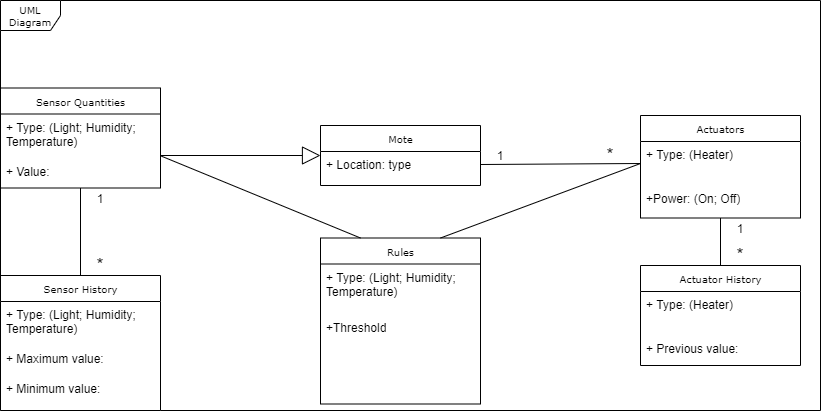

The diagram above was exported from draw.io. Its source (the exported page's mxGraphModel, read from the mxfile embedded in the PNG):
<mxGraphModel dx="1038" dy="600" grid="1" gridSize="10" guides="1" tooltips="1" connect="1" arrows="1" fold="1" page="1" pageScale="1" pageWidth="850" pageHeight="1100" background="#ffffff" math="0" shadow="0">
  <root>
    <mxCell id="0" />
    <mxCell id="1" parent="0" />
    <mxCell id="17acba5748e5396b-1" value="UML Diagram" style="shape=umlFrame;whiteSpace=wrap;html=1;rounded=0;shadow=0;comic=0;labelBackgroundColor=none;strokeWidth=1;fontFamily=Verdana;fontSize=10;align=center;" parent="1" vertex="1">
      <mxGeometry x="30" y="15" width="820" height="410" as="geometry" />
    </mxCell>
    <mxCell id="17acba5748e5396b-20" value="Sensor Quantities" style="swimlane;html=1;fontStyle=0;childLayout=stackLayout;horizontal=1;startSize=26;fillColor=none;horizontalStack=0;resizeParent=1;resizeLast=0;collapsible=1;marginBottom=0;swimlaneFillColor=#ffffff;rounded=0;shadow=0;comic=0;labelBackgroundColor=none;strokeWidth=1;fontFamily=Verdana;fontSize=10;align=center;" parent="1" vertex="1">
      <mxGeometry x="30" y="102.5" width="160" height="100" as="geometry" />
    </mxCell>
    <mxCell id="17acba5748e5396b-21" value="+ Type: (Light; Humidity; Temperature)" style="text;html=1;strokeColor=none;fillColor=none;align=left;verticalAlign=top;spacingLeft=4;spacingRight=4;whiteSpace=wrap;overflow=hidden;rotatable=0;points=[[0,0.5],[1,0.5]];portConstraint=eastwest;" parent="17acba5748e5396b-20" vertex="1">
      <mxGeometry y="26" width="160" height="44" as="geometry" />
    </mxCell>
    <mxCell id="1z3z-Q4Mk16n9ksnHcf_-19" value="+ Value:" style="text;html=1;strokeColor=none;fillColor=none;align=left;verticalAlign=top;spacingLeft=4;spacingRight=4;whiteSpace=wrap;overflow=hidden;rotatable=0;points=[[0,0.5],[1,0.5]];portConstraint=eastwest;" parent="17acba5748e5396b-20" vertex="1">
      <mxGeometry y="70" width="160" height="30" as="geometry" />
    </mxCell>
    <mxCell id="17acba5748e5396b-30" value="Actuators" style="swimlane;html=1;fontStyle=0;childLayout=stackLayout;horizontal=1;startSize=26;fillColor=none;horizontalStack=0;resizeParent=1;resizeLast=0;collapsible=1;marginBottom=0;swimlaneFillColor=#ffffff;rounded=0;shadow=0;comic=0;labelBackgroundColor=none;strokeWidth=1;fontFamily=Verdana;fontSize=10;align=center;" parent="1" vertex="1">
      <mxGeometry x="670" y="130" width="160" height="102.5" as="geometry" />
    </mxCell>
    <mxCell id="1z3z-Q4Mk16n9ksnHcf_-2" value="+ Type: (Heater)" style="text;html=1;strokeColor=none;fillColor=none;align=left;verticalAlign=top;spacingLeft=4;spacingRight=4;whiteSpace=wrap;overflow=hidden;rotatable=0;points=[[0,0.5],[1,0.5]];portConstraint=eastwest;" parent="17acba5748e5396b-30" vertex="1">
      <mxGeometry y="26" width="160" height="44" as="geometry" />
    </mxCell>
    <mxCell id="1z3z-Q4Mk16n9ksnHcf_-18" value="+Power: (On; Off)" style="text;html=1;strokeColor=none;fillColor=none;align=left;verticalAlign=top;spacingLeft=4;spacingRight=4;whiteSpace=wrap;overflow=hidden;rotatable=0;points=[[0,0.5],[1,0.5]];portConstraint=eastwest;" parent="17acba5748e5396b-30" vertex="1">
      <mxGeometry y="70" width="160" height="30" as="geometry" />
    </mxCell>
    <mxCell id="1z3z-Q4Mk16n9ksnHcf_-5" value="Mote" style="swimlane;html=1;fontStyle=0;childLayout=stackLayout;horizontal=1;startSize=26;fillColor=none;horizontalStack=0;resizeParent=1;resizeLast=0;collapsible=1;marginBottom=0;swimlaneFillColor=#ffffff;rounded=0;shadow=0;comic=0;labelBackgroundColor=none;strokeWidth=1;fontFamily=Verdana;fontSize=10;align=center;" parent="1" vertex="1">
      <mxGeometry x="350" y="140" width="160" height="60" as="geometry" />
    </mxCell>
    <mxCell id="1z3z-Q4Mk16n9ksnHcf_-6" value="+ Location: type" style="text;html=1;strokeColor=none;fillColor=none;align=left;verticalAlign=top;spacingLeft=4;spacingRight=4;whiteSpace=wrap;overflow=hidden;rotatable=0;points=[[0,0.5],[1,0.5]];portConstraint=eastwest;" parent="1z3z-Q4Mk16n9ksnHcf_-5" vertex="1">
      <mxGeometry y="26" width="160" height="26" as="geometry" />
    </mxCell>
    <mxCell id="1z3z-Q4Mk16n9ksnHcf_-12" value="" style="endArrow=block;endSize=16;endFill=0;html=1;" parent="1" edge="1">
      <mxGeometry width="160" relative="1" as="geometry">
        <mxPoint x="190" y="170" as="sourcePoint" />
        <mxPoint x="350" y="170" as="targetPoint" />
      </mxGeometry>
    </mxCell>
    <mxCell id="hOvfCj_ux5JKxyGMRx-v-2" value="Sensor History" style="swimlane;html=1;fontStyle=0;childLayout=stackLayout;horizontal=1;startSize=26;fillColor=none;horizontalStack=0;resizeParent=1;resizeLast=0;collapsible=1;marginBottom=0;swimlaneFillColor=#ffffff;rounded=0;shadow=0;comic=0;labelBackgroundColor=none;strokeWidth=1;fontFamily=Verdana;fontSize=10;align=center;" parent="1" vertex="1">
      <mxGeometry x="30" y="290" width="160" height="135" as="geometry" />
    </mxCell>
    <mxCell id="hOvfCj_ux5JKxyGMRx-v-3" value="+ Type: (Light; Humidity; Temperature)" style="text;html=1;strokeColor=none;fillColor=none;align=left;verticalAlign=top;spacingLeft=4;spacingRight=4;whiteSpace=wrap;overflow=hidden;rotatable=0;points=[[0,0.5],[1,0.5]];portConstraint=eastwest;" parent="hOvfCj_ux5JKxyGMRx-v-2" vertex="1">
      <mxGeometry y="26" width="160" height="44" as="geometry" />
    </mxCell>
    <mxCell id="hOvfCj_ux5JKxyGMRx-v-4" value="+ Maximum value:" style="text;html=1;strokeColor=none;fillColor=none;align=left;verticalAlign=top;spacingLeft=4;spacingRight=4;whiteSpace=wrap;overflow=hidden;rotatable=0;points=[[0,0.5],[1,0.5]];portConstraint=eastwest;" parent="hOvfCj_ux5JKxyGMRx-v-2" vertex="1">
      <mxGeometry y="70" width="160" height="30" as="geometry" />
    </mxCell>
    <mxCell id="hOvfCj_ux5JKxyGMRx-v-5" value="+ Minimum value:" style="text;html=1;strokeColor=none;fillColor=none;align=left;verticalAlign=top;spacingLeft=4;spacingRight=4;whiteSpace=wrap;overflow=hidden;rotatable=0;points=[[0,0.5],[1,0.5]];portConstraint=eastwest;" parent="hOvfCj_ux5JKxyGMRx-v-2" vertex="1">
      <mxGeometry y="100" width="160" height="30" as="geometry" />
    </mxCell>
    <mxCell id="zXJFKIeGzPU40u8w2sPc-3" value="" style="endArrow=none;html=1;exitX=0.5;exitY=0;exitDx=0;exitDy=0;entryX=0.5;entryY=1;entryDx=0;entryDy=0;" parent="1" source="hOvfCj_ux5JKxyGMRx-v-2" target="17acba5748e5396b-20" edge="1">
      <mxGeometry width="50" height="50" relative="1" as="geometry">
        <mxPoint x="390" y="310" as="sourcePoint" />
        <mxPoint x="440" y="260" as="targetPoint" />
      </mxGeometry>
    </mxCell>
    <mxCell id="zXJFKIeGzPU40u8w2sPc-4" value="" style="endArrow=none;html=1;exitX=1;exitY=0.5;exitDx=0;exitDy=0;entryX=0;entryY=0.5;entryDx=0;entryDy=0;" parent="1" source="1z3z-Q4Mk16n9ksnHcf_-6" target="1z3z-Q4Mk16n9ksnHcf_-2" edge="1">
      <mxGeometry width="50" height="50" relative="1" as="geometry">
        <mxPoint x="560" y="170" as="sourcePoint" />
        <mxPoint x="610" y="120" as="targetPoint" />
      </mxGeometry>
    </mxCell>
    <mxCell id="3Hzy51ttoXQpRqZHth44-1" value="Actuator History" style="swimlane;html=1;fontStyle=0;childLayout=stackLayout;horizontal=1;startSize=26;fillColor=none;horizontalStack=0;resizeParent=1;resizeLast=0;collapsible=1;marginBottom=0;swimlaneFillColor=#ffffff;rounded=0;shadow=0;comic=0;labelBackgroundColor=none;strokeWidth=1;fontFamily=Verdana;fontSize=10;align=center;" parent="1" vertex="1">
      <mxGeometry x="670" y="280" width="160" height="100" as="geometry" />
    </mxCell>
    <mxCell id="3Hzy51ttoXQpRqZHth44-2" value="+ Type: (Heater)" style="text;html=1;strokeColor=none;fillColor=none;align=left;verticalAlign=top;spacingLeft=4;spacingRight=4;whiteSpace=wrap;overflow=hidden;rotatable=0;points=[[0,0.5],[1,0.5]];portConstraint=eastwest;" parent="3Hzy51ttoXQpRqZHth44-1" vertex="1">
      <mxGeometry y="26" width="160" height="44" as="geometry" />
    </mxCell>
    <mxCell id="3Hzy51ttoXQpRqZHth44-3" value="+ Previous value:" style="text;html=1;strokeColor=none;fillColor=none;align=left;verticalAlign=top;spacingLeft=4;spacingRight=4;whiteSpace=wrap;overflow=hidden;rotatable=0;points=[[0,0.5],[1,0.5]];portConstraint=eastwest;" parent="3Hzy51ttoXQpRqZHth44-1" vertex="1">
      <mxGeometry y="70" width="160" height="30" as="geometry" />
    </mxCell>
    <mxCell id="3Hzy51ttoXQpRqZHth44-7" value="" style="endArrow=none;html=1;exitX=0.5;exitY=0;exitDx=0;exitDy=0;" parent="1" source="3Hzy51ttoXQpRqZHth44-1" edge="1">
      <mxGeometry width="50" height="50" relative="1" as="geometry">
        <mxPoint x="700" y="282.5" as="sourcePoint" />
        <mxPoint x="750" y="232.5" as="targetPoint" />
      </mxGeometry>
    </mxCell>
    <mxCell id="3Hzy51ttoXQpRqZHth44-8" value="1" style="text;html=1;strokeColor=none;fillColor=none;align=center;verticalAlign=middle;whiteSpace=wrap;rounded=0;" parent="1" vertex="1">
      <mxGeometry x="510" y="160" width="40" height="20" as="geometry" />
    </mxCell>
    <mxCell id="3Hzy51ttoXQpRqZHth44-9" value="&lt;font style=&quot;font-size: 18px&quot;&gt;*&lt;/font&gt;" style="text;html=1;strokeColor=none;fillColor=none;align=center;verticalAlign=middle;whiteSpace=wrap;rounded=0;" parent="1" vertex="1">
      <mxGeometry x="620" y="160" width="40" height="20" as="geometry" />
    </mxCell>
    <mxCell id="3Hzy51ttoXQpRqZHth44-10" value="1" style="text;html=1;strokeColor=none;fillColor=none;align=center;verticalAlign=middle;whiteSpace=wrap;rounded=0;" parent="1" vertex="1">
      <mxGeometry x="750" y="232.5" width="40" height="20" as="geometry" />
    </mxCell>
    <mxCell id="3Hzy51ttoXQpRqZHth44-11" value="&lt;font style=&quot;font-size: 18px&quot;&gt;*&lt;/font&gt;" style="text;html=1;strokeColor=none;fillColor=none;align=center;verticalAlign=middle;whiteSpace=wrap;rounded=0;" parent="1" vertex="1">
      <mxGeometry x="750" y="260" width="40" height="20" as="geometry" />
    </mxCell>
    <mxCell id="3Hzy51ttoXQpRqZHth44-12" value="&lt;font style=&quot;font-size: 18px&quot;&gt;*&lt;/font&gt;" style="text;html=1;strokeColor=none;fillColor=none;align=center;verticalAlign=middle;whiteSpace=wrap;rounded=0;" parent="1" vertex="1">
      <mxGeometry x="110" y="270" width="40" height="20" as="geometry" />
    </mxCell>
    <mxCell id="3Hzy51ttoXQpRqZHth44-13" value="1" style="text;html=1;strokeColor=none;fillColor=none;align=center;verticalAlign=middle;whiteSpace=wrap;rounded=0;" parent="1" vertex="1">
      <mxGeometry x="110" y="202.5" width="40" height="20" as="geometry" />
    </mxCell>
    <mxCell id="oqMbacArZ__zI20Z_E4e-1" value="Rules" style="swimlane;html=1;fontStyle=0;childLayout=stackLayout;horizontal=1;startSize=26;fillColor=none;horizontalStack=0;resizeParent=1;resizeLast=0;collapsible=1;marginBottom=0;swimlaneFillColor=#ffffff;rounded=0;shadow=0;comic=0;labelBackgroundColor=none;strokeWidth=1;fontFamily=Verdana;fontSize=10;align=center;" parent="1" vertex="1">
      <mxGeometry x="350" y="252.5" width="160" height="166" as="geometry" />
    </mxCell>
    <mxCell id="oqMbacArZ__zI20Z_E4e-2" value="+ Type: (Light; Humidity; Temperature)" style="text;html=1;strokeColor=none;fillColor=none;align=left;verticalAlign=top;spacingLeft=4;spacingRight=4;whiteSpace=wrap;overflow=hidden;rotatable=0;points=[[0,0.5],[1,0.5]];portConstraint=eastwest;" parent="oqMbacArZ__zI20Z_E4e-1" vertex="1">
      <mxGeometry y="26" width="160" height="50" as="geometry" />
    </mxCell>
    <mxCell id="oqMbacArZ__zI20Z_E4e-3" value="+Threshold" style="text;html=1;strokeColor=none;fillColor=none;align=left;verticalAlign=top;spacingLeft=4;spacingRight=4;whiteSpace=wrap;overflow=hidden;rotatable=0;points=[[0,0.5],[1,0.5]];portConstraint=eastwest;" parent="oqMbacArZ__zI20Z_E4e-1" vertex="1">
      <mxGeometry y="76" width="160" height="44" as="geometry" />
    </mxCell>
    <mxCell id="oqMbacArZ__zI20Z_E4e-9" value="" style="endArrow=none;html=1;exitX=0.75;exitY=0;exitDx=0;exitDy=0;entryX=0;entryY=0.5;entryDx=0;entryDy=0;" parent="1" source="oqMbacArZ__zI20Z_E4e-1" target="1z3z-Q4Mk16n9ksnHcf_-2" edge="1">
      <mxGeometry width="50" height="50" relative="1" as="geometry">
        <mxPoint x="480" y="232.5" as="sourcePoint" />
        <mxPoint x="640" y="231.5" as="targetPoint" />
      </mxGeometry>
    </mxCell>
    <mxCell id="oqMbacArZ__zI20Z_E4e-10" value="" style="endArrow=none;html=1;exitX=1.005;exitY=-0.063;exitDx=0;exitDy=0;entryX=0.25;entryY=0;entryDx=0;entryDy=0;exitPerimeter=0;" parent="1" source="1z3z-Q4Mk16n9ksnHcf_-19" target="oqMbacArZ__zI20Z_E4e-1" edge="1">
      <mxGeometry width="50" height="50" relative="1" as="geometry">
        <mxPoint x="200" y="232.5" as="sourcePoint" />
        <mxPoint x="360" y="231.5" as="targetPoint" />
      </mxGeometry>
    </mxCell>
  </root>
</mxGraphModel>